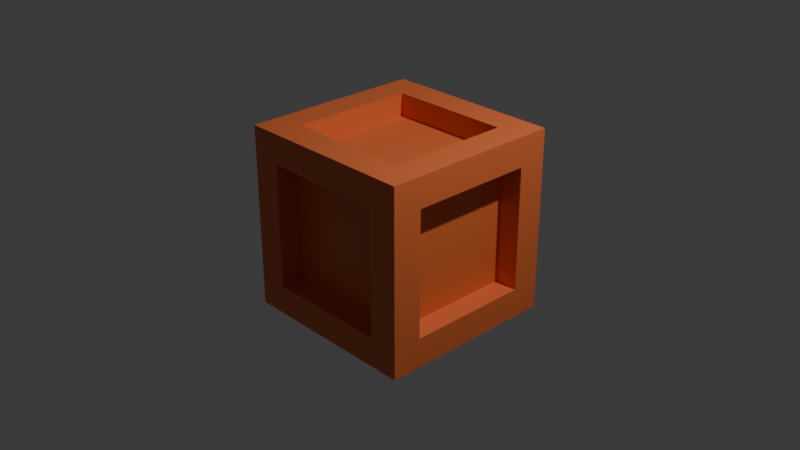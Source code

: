 # Source: Box.blend  (saved by Blender 4.3.34; exported with 4.5.12 LTS)
import bpy
from mathutils import Matrix  # noqa: F401  (used for matrix-valued properties, if any)

bpy.ops.wm.read_factory_settings(use_empty=True)
scene = bpy.context.scene
scene.name = 'Scene'

# ---- collections
col_collection = bpy.data.collections.new('Collection'); scene.collection.children.link(col_collection)

# ---- materials (node trees are filled in below, after node groups)
mat_material = bpy.data.materials.new('Material')

# ---- material node trees
mat_material.use_nodes = True; mat_material.node_tree.nodes.clear()
_N = mat_material.node_tree.nodes; _L = mat_material.node_tree.links
n0 = _N.new('ShaderNodeBsdfPrincipled'); n0.name = 'Principled BSDF'; n0.location = (10, 300)
n0.inputs[0].default_value = (0.8001, 0.1739, 0.05221, 1.0)
n1 = _N.new('ShaderNodeOutputMaterial'); n1.name = 'Material Output'; n1.location = (300, 300)
_L.new(n0.outputs[0], n1.inputs[0])
n1.is_active_output = True

# ---- world
world_world = bpy.data.worlds.new('World'); scene.world = world_world
world_world.use_nodes = True; world_world.node_tree.nodes.clear()
_N = world_world.node_tree.nodes; _L = world_world.node_tree.links
n0 = _N.new('ShaderNodeOutputWorld'); n0.name = 'World Output'; n0.location = (300, 300)
n1 = _N.new('ShaderNodeBackground'); n1.name = 'Background'; n1.location = (10, 300)
n1.inputs[0].default_value = (0.05088, 0.05088, 0.05088, 1.0)
_L.new(n1.outputs[0], n0.inputs[0])
n0.is_active_output = True
world_world.color = (0.05088, 0.05088, 0.05088)
world_world.sun_shadow_jitter_overblur = 0.0

# ---- cameras
cam_camera = bpy.data.cameras.new('Camera')
cam_camera.clip_end = 100.0
cam_camera.ortho_scale = 7.314

# ---- lights
light_light = bpy.data.lights.new('Light', 'POINT')
light_light.energy = 1000.0
light_light.shadow_soft_size = 0.1

# ---- meshes
me_cube = bpy.data.meshes.new('Cube')
me_cube.from_pydata([(-1.0, -1.0, -1.0), (-1.0, -1.0, 1.0), (-1.0, 1.0, -1.0), (-1.0, 1.0, 1.0), (1.0, -1.0, -1.0), (1.0, -1.0, 1.0), (1.0, 1.0, -1.0), (1.0, 1.0, 1.0), (-1.0, -0.6779, -0.6779), (-1.0, -0.6779, 0.6779), (-1.0, 0.6779, 0.6779), (-1.0, 0.6779, -0.6779), (-0.6779, 1.0, -0.6779), (-0.6779, 1.0, 0.6779), (0.6779, 1.0, 0.6779), (0.6779, 1.0, -0.6779), (1.0, 0.6779, -0.6779), (1.0, 0.6779, 0.6779), (1.0, -0.6779, 0.6779), (1.0, -0.6779, -0.6779), (0.6779, -1.0, -0.6779), (0.6779, -1.0, 0.6779), (-0.6779, -1.0, 0.6779), (-0.6779, -1.0, -0.6779), (-0.6779, 0.6779, -1.0), (0.6779, 0.6779, -1.0), (0.6779, -0.6779, -1.0), (-0.6779, -0.6779, -1.0), (0.6779, 0.6779, 1.0), (-0.6779, 0.6779, 1.0), (-0.6779, -0.6779, 1.0), (0.6779, -0.6779, 1.0), (-0.7464, -0.6779, -0.6779), (-0.7464, -0.6779, 0.6779), (-0.7464, 0.6779, 0.6779), (-0.7464, 0.6779, -0.6779), (-0.6779, 0.7464, -0.6779), (-0.6779, 0.7464, 0.6779), (0.6779, 0.7464, 0.6779), (0.6779, 0.7464, -0.6779), (0.7464, 0.6779, -0.6779), (0.7464, 0.6779, 0.6779), (0.7464, -0.6779, 0.6779), (0.7464, -0.6779, -0.6779), (0.6779, -0.7464, -0.6779), (0.6779, -0.7464, 0.6779), (-0.6779, -0.7464, 0.6779), (-0.6779, -0.7464, -0.6779), (-0.6779, 0.6779, -0.7464), (0.6779, 0.6779, -0.7464), (0.6779, -0.6779, -0.7464), (-0.6779, -0.6779, -0.7464), (0.6779, 0.6779, 0.7464), (-0.6779, 0.6779, 0.7464), (-0.6779, -0.6779, 0.7464), (0.6779, -0.6779, 0.7464)], [], [(29, 30, 54, 53), (22, 23, 47, 46), (25, 26, 50, 49), (18, 19, 43, 42), (31, 28, 52, 55), (21, 22, 46, 45), (0, 1, 9, 8), (1, 3, 10, 9), (3, 2, 11, 10), (2, 0, 8, 11), (2, 3, 13, 12), (3, 7, 14, 13), (7, 6, 15, 14), (6, 2, 12, 15), (6, 7, 17, 16), (7, 5, 18, 17), (5, 4, 19, 18), (4, 6, 16, 19), (4, 5, 21, 20), (5, 1, 22, 21), (1, 0, 23, 22), (0, 4, 20, 23), (2, 6, 25, 24), (6, 4, 26, 25), (4, 0, 27, 26), (0, 2, 24, 27), (7, 3, 29, 28), (3, 1, 30, 29), (1, 5, 31, 30), (5, 7, 28, 31), (32, 33, 34, 35), (36, 37, 38, 39), (40, 41, 42, 43), (44, 45, 46, 47), (48, 49, 50, 51), (52, 53, 54, 55), (26, 27, 51, 50), (30, 31, 55, 54), (8, 9, 33, 32), (12, 13, 37, 36), (11, 8, 32, 35), (16, 17, 41, 40), (15, 12, 36, 39), (20, 21, 45, 44), (9, 10, 34, 33), (19, 16, 40, 43), (24, 25, 49, 48), (13, 14, 38, 37), (23, 20, 44, 47), (28, 29, 53, 52), (10, 11, 35, 34), (17, 18, 42, 41), (27, 24, 48, 51), (14, 15, 39, 38)])
_uv = me_cube.uv_layers.new(name='UVMap')
_uv.uv.foreach_set('vector', [0.8347, 0.5403, 0.8347, 0.7097, 0.8347, 0.7097, 0.8347, 0.5403, 0.5847, 0.9597, 0.4153, 0.9597, 0.4153, 0.9597, 0.5847, 0.9597, 0.3347, 0.5403, 0.3347, 0.7097, 0.3347, 0.7097, 0.3347, 0.5403, 0.5847, 0.7097, 0.4153, 0.7097, 0.4153, 0.7097, 0.5847, 0.7097, 0.6653, 0.7097, 0.6653, 0.5403, 0.6653, 0.5403, 0.6653, 0.7097, 0.5847, 0.7903, 0.5847, 0.9597, 0.5847, 0.9597, 0.5847, 0.7903, 0.375, 0.0, 0.625, 0.0, 0.5847, 0.04026, 0.4153, 0.04026, 0.625, 0.0, 0.625, 0.25, 0.5847, 0.2097, 0.5847, 0.04026, 0.625, 0.25, 0.375, 0.25, 0.4153, 0.2097, 0.5847, 0.2097, 0.375, 0.25, 0.375, 0.0, 0.4153, 0.04026, 0.4153, 0.2097, 0.375, 0.25, 0.625, 0.25, 0.5847, 0.2903, 0.4153, 0.2903, 0.625, 0.25, 0.625, 0.5, 0.5847, 0.4597, 0.5847, 0.2903, 0.625, 0.5, 0.375, 0.5, 0.4153, 0.4597, 0.5847, 0.4597, 0.375, 0.5, 0.375, 0.25, 0.4153, 0.2903, 0.4153, 0.4597, 0.375, 0.5, 0.625, 0.5, 0.5847, 0.5403, 0.4153, 0.5403, 0.625, 0.5, 0.625, 0.75, 0.5847, 0.7097, 0.5847, 0.5403, 0.625, 0.75, 0.375, 0.75, 0.4153, 0.7097, 0.5847, 0.7097, 0.375, 0.75, 0.375, 0.5, 0.4153, 0.5403, 0.4153, 0.7097, 0.375, 0.75, 0.625, 0.75, 0.5847, 0.7903, 0.4153, 0.7903, 0.625, 0.75, 0.625, 1.0, 0.5847, 0.9597, 0.5847, 0.7903, 0.625, 1.0, 0.375, 1.0, 0.4153, 0.9597, 0.5847, 0.9597, 0.375, 1.0, 0.375, 0.75, 0.4153, 0.7903, 0.4153, 0.9597, 0.125, 0.5, 0.375, 0.5, 0.3347, 0.5403, 0.1653, 0.5403, 0.375, 0.5, 0.375, 0.75, 0.3347, 0.7097, 0.3347, 0.5403, 0.375, 0.75, 0.125, 0.75, 0.1653, 0.7097, 0.3347, 0.7097, 0.125, 0.75, 0.125, 0.5, 0.1653, 0.5403, 0.1653, 0.7097, 0.625, 0.5, 0.875, 0.5, 0.8347, 0.5403, 0.6653, 0.5403, 0.875, 0.5, 0.875, 0.75, 0.8347, 0.7097, 0.8347, 0.5403, 0.875, 0.75, 0.625, 0.75, 0.6653, 0.7097, 0.8347, 0.7097, 0.625, 0.75, 0.625, 0.5, 0.6653, 0.5403, 0.6653, 0.7097, 0.4153, 0.04026, 0.5847, 0.04026, 0.5847, 0.2097, 0.4153, 0.2097, 0.4153, 0.2903, 0.5847, 0.2903, 0.5847, 0.4597, 0.4153, 0.4597, 0.4153, 0.5403, 0.5847, 0.5403, 0.5847, 0.7097, 0.4153, 0.7097, 0.4153, 0.7903, 0.5847, 0.7903, 0.5847, 0.9597, 0.4153, 0.9597, 0.1653, 0.5403, 0.3347, 0.5403, 0.3347, 0.7097, 0.1653, 0.7097, 0.6653, 0.5403, 0.8347, 0.5403, 0.8347, 0.7097, 0.6653, 0.7097, 0.3347, 0.7097, 0.1653, 0.7097, 0.1653, 0.7097, 0.3347, 0.7097, 0.8347, 0.7097, 0.6653, 0.7097, 0.6653, 0.7097, 0.8347, 0.7097, 0.4153, 0.04026, 0.5847, 0.04026, 0.5847, 0.04026, 0.4153, 0.04026, 0.4153, 0.2903, 0.5847, 0.2903, 0.5847, 0.2903, 0.4153, 0.2903, 0.4153, 0.2097, 0.4153, 0.04026, 0.4153, 0.04026, 0.4153, 0.2097, 0.4153, 0.5403, 0.5847, 0.5403, 0.5847, 0.5403, 0.4153, 0.5403, 0.4153, 0.4597, 0.4153, 0.2903, 0.4153, 0.2903, 0.4153, 0.4597, 0.4153, 0.7903, 0.5847, 0.7903, 0.5847, 0.7903, 0.4153, 0.7903, 0.5847, 0.04026, 0.5847, 0.2097, 0.5847, 0.2097, 0.5847, 0.04026, 0.4153, 0.7097, 0.4153, 0.5403, 0.4153, 0.5403, 0.4153, 0.7097, 0.1653, 0.5403, 0.3347, 0.5403, 0.3347, 0.5403, 0.1653, 0.5403, 0.5847, 0.2903, 0.5847, 0.4597, 0.5847, 0.4597, 0.5847, 0.2903, 0.4153, 0.9597, 0.4153, 0.7903, 0.4153, 0.7903, 0.4153, 0.9597, 0.6653, 0.5403, 0.8347, 0.5403, 0.8347, 0.5403, 0.6653, 0.5403, 0.5847, 0.2097, 0.4153, 0.2097, 0.4153, 0.2097, 0.5847, 0.2097, 0.5847, 0.5403, 0.5847, 0.7097, 0.5847, 0.7097, 0.5847, 0.5403, 0.1653, 0.7097, 0.1653, 0.5403, 0.1653, 0.5403, 0.1653, 0.7097, 0.5847, 0.4597, 0.4153, 0.4597, 0.4153, 0.4597, 0.5847, 0.4597])
me_cube.materials.append(mat_material)
me_cube.update()

# ---- objects
ob_light = bpy.data.objects.new('Light', light_light)
ob_camera = bpy.data.objects.new('Camera', cam_camera)
ob_cube = bpy.data.objects.new('Cube', me_cube)

# ---- transforms, parenting, visibility, modifiers, constraints
ob_light.location = (4.076, 1.005, 5.904)
ob_light.rotation_euler = (0.6503, 0.05522, 1.866)
ob_light.lock_rotations_4d = False
ob_light.empty_display_type = 'ARROWS'
ob_light.color = (0.0, 0.0, 0.0, 0.0)
ob_light.lineart.crease_threshold = 0.0
ob_camera.location = (7.359, -6.926, 4.958)
ob_camera.rotation_euler = (1.109, 0.0, 0.8149)
ob_camera.lock_rotations_4d = False
ob_camera.empty_display_type = 'ARROWS'
ob_camera.color = (0.0, 0.0, 0.0, 0.0)
ob_camera.display_type = 'WIRE'
ob_camera.lineart.crease_threshold = 0.0
ob_cube.location = (0.0, 0.0, 0.0)

# ---- collection membership
col_collection.objects.link(ob_light)
col_collection.objects.link(ob_camera)
col_collection.objects.link(ob_cube)

# ---- scene / render settings (as saved in the file)
scene.camera = ob_camera
scene.frame_start = 1; scene.frame_end = 250; scene.frame_set(1)
scene.render.engine = 'BLENDER_EEVEE_NEXT'
bpy.context.view_layer.update()
